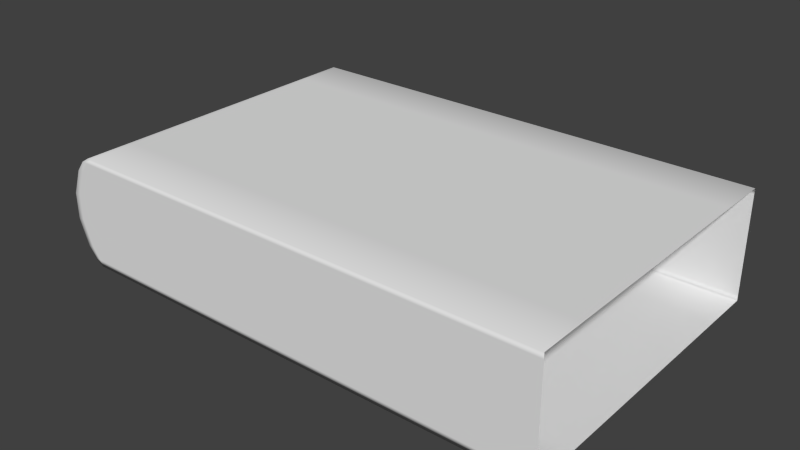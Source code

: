 # Source: Conveyor_Belt_F.blend  (saved by Blender 2.71.0; exported with 4.5.12 LTS)
import bpy
from mathutils import Matrix  # noqa: F401  (used for matrix-valued properties, if any)

bpy.ops.wm.read_factory_settings(use_empty=True)
scene = bpy.context.scene
scene.name = 'Scene'

# ---- collections
col_collection_1 = bpy.data.collections.new('Collection 1'); scene.collection.children.link(col_collection_1)

# ---- materials (node trees are filled in below, after node groups)
mat_material = bpy.data.materials.new('Material')
mat_material.alpha_threshold = 0.0
mat_material.use_transparent_shadow = False
mat_material.roughness = 0.5
mat_material.line_color = (0.0, 0.0, 0.0, 1.0)

# ---- material node trees

# ---- world
world_world = bpy.data.worlds.new('World'); scene.world = world_world
world_world.color = (0.05088, 0.05088, 0.05088)
world_world.use_sun_shadow = False
world_world.sun_shadow_jitter_overblur = 0.0
world_world.cycles.sampling_method = 'MANUAL'
world_world.cycles.sample_map_resolution = 256

# ---- meshes
me_cube = bpy.data.meshes.new('Cube')
me_cube.from_pydata([(0.9751, -1.0, -1.0), (-1.0, -1.0, -1.0), (0.9751, -1.0, 1.0), (-1.0, -1.0, 1.0), (0.9751, -1.0, -0.7805), (0.9751, -1.0, -0.2602), (0.9751, -1.0, 0.2602), (0.9751, -1.0, 0.7805), (-1.034, -1.0, -0.7805), (-1.073, -1.0, -0.2602), (-1.073, -1.0, 0.2602), (-1.034, -1.0, 0.7805), (-1.025, -1.0, -1.004), (-1.025, -1.0, 1.004), (-1.025, -0.7, -1.004), (-1.025, 0.7, -1.004), (-1.025, -0.7, 1.004), (-1.025, 0.7, 1.004), (-1.059, -1.0, -0.7834), (-1.098, -1.0, -0.2611), (-1.098, -1.0, 0.2611), (-1.059, -1.0, 0.7834), (-1.059, -0.7, 0.7834), (-1.098, -0.7, 0.2611), (-1.098, -0.7, -0.2611), (-1.059, -0.7, -0.7834), (-1.059, 0.7, 0.7834), (-1.098, 0.7, 0.2611), (-1.098, 0.7, -0.2611), (-1.059, 0.7, -0.7834), (0.9751, -1.0, -1.118), (-0.973, -1.0, -1.118), (0.9751, 1.0, 1.118), (0.9751, -1.0, 1.118), (-0.973, -1.0, 1.118), (0.9751, 0.7, -1.118), (0.9751, -0.7, -1.118), (-0.973, -0.7, -1.118), (-0.973, 0.7, -1.118), (0.9751, 0.7, 1.118), (0.9751, -0.7, 1.118), (-0.973, -0.7, 1.118), (-0.973, 0.7, 1.118), (-0.9887, -1.0, -1.118), (-0.9887, -1.0, 1.118), (-0.9887, -0.7, -1.118), (-0.9887, 0.7, -1.118), (-0.9887, -0.7, 1.118), (-0.9887, 0.7, 1.118), (0.9751, 1.0, 1.0), (-1.0, 1.0, 1.0), (0.9751, 1.0, -1.0), (-1.0, 1.0, -1.0), (0.9751, 1.0, 0.7805), (0.9751, 1.0, 0.2602), (0.9751, 1.0, -0.2602), (0.9751, 1.0, -0.7805), (-1.034, 1.0, 0.7805), (-1.073, 1.0, 0.2602), (-1.073, 1.0, -0.2602), (-1.034, 1.0, -0.7805), (-1.025, 1.0, 1.004), (-1.025, 1.0, -1.004), (-1.059, 1.0, 0.7834), (-1.098, 1.0, 0.2611), (-1.098, 1.0, -0.2611), (-1.059, 1.0, -0.7834), (-0.973, 1.0, 1.118), (0.9751, 1.0, -1.118), (-0.973, 1.0, -1.118), (-0.9887, 1.0, 1.118), (-0.9887, 1.0, -1.118)], [], [(3, 2, 33, 34), (7, 2, 3, 11), (9, 10, 20, 19), (0, 4, 8, 1), (4, 5, 9, 8), (5, 6, 10, 9), (6, 7, 11, 10), (8, 9, 19, 18), (21, 13, 16, 22), (12, 18, 25, 14), (18, 19, 24, 25), (19, 20, 23, 24), (20, 21, 22, 23), (36, 37, 38, 35), (38, 37, 45, 46), (0, 1, 31, 30), (10, 11, 21, 20), (14, 15, 46, 45), (1, 8, 18, 12), (14, 25, 29, 15), (24, 28, 29, 25), (23, 27, 28, 24), (11, 3, 13, 21), (36, 30, 31, 37), (40, 41, 34, 33), (37, 31, 43, 45), (34, 41, 47, 44), (13, 3, 34, 44), (1, 12, 43, 31), (16, 13, 44, 47), (22, 26, 27, 23), (12, 14, 45, 43), (16, 17, 26, 22), (16, 47, 48, 17), (42, 48, 47, 41), (39, 42, 41, 40), (52, 51, 68, 69), (56, 51, 52, 60), (58, 59, 65, 64), (49, 53, 57, 50), (53, 54, 58, 57), (54, 55, 59, 58), (55, 56, 60, 59), (57, 58, 64, 63), (59, 60, 66, 65), (50, 57, 63, 61), (60, 52, 62, 66), (62, 52, 69, 71), (50, 61, 70, 67), (26, 17, 61, 63), (15, 29, 66, 62), (29, 28, 65, 66), (28, 27, 64, 65), (27, 26, 63, 64), (42, 67, 70, 48), (68, 35, 38, 69), (32, 67, 42, 39), (69, 38, 46, 71), (61, 17, 48, 70), (15, 62, 71, 46), (49, 50, 67, 32)])
me_cube.polygons.foreach_set('use_smooth', [True] * 61)
_uv = me_cube.uv_layers.new(name='UVMap')
_uv.uv.foreach_set('vector', [0.0748, 0.7274, 0.9401, 0.7274, 0.9401, 0.7392, 0.08663, 0.7392, 0.9401, 0.7056, 0.9401, 0.7274, 0.0748, 0.7274, 0.05988, 0.7056, 0.04293, 0.6021, 0.04294, 0.6538, 0.03182, 0.6539, 0.03182, 0.602, 0.9401, 0.5285, 0.9401, 0.5503, 0.05988, 0.5503, 0.0748, 0.5285, 0.9401, 0.5503, 0.9401, 0.6021, 0.04293, 0.6021, 0.05988, 0.5503, 0.9401, 0.6021, 0.9401, 0.6538, 0.04294, 0.6538, 0.04293, 0.6021, 0.9401, 0.6538, 0.9401, 0.7056, 0.05988, 0.7056, 0.04294, 0.6538, 0.05988, 0.5503, 0.04293, 0.6021, 0.03182, 0.602, 0.04883, 0.55, 0.4051, 0.3211, 0.3773, 0.3211, 0.3773, 0.2721, 0.405, 0.2721, 0.622, 0.3212, 0.5945, 0.3212, 0.5944, 0.2723, 0.6219, 0.2723, 0.5945, 0.3212, 0.5313, 0.3212, 0.5312, 0.2722, 0.5944, 0.2723, 0.5313, 0.3212, 0.4686, 0.3212, 0.4685, 0.2722, 0.5312, 0.2722, 0.4686, 0.3212, 0.4051, 0.3211, 0.405, 0.2721, 0.4685, 0.2722, 0.9986, 0.2724, 0.6486, 0.2723, 0.6484, 0.04922, 0.9999, 0.04931, 0.6484, 0.04922, 0.6486, 0.2723, 0.6374, 0.2723, 0.6372, 0.04922, 0.9401, 0.5285, 0.0748, 0.5285, 0.08663, 0.5167, 0.9401, 0.5167, 0.04294, 0.6538, 0.05988, 0.7056, 0.04883, 0.7059, 0.03182, 0.6539, 0.6219, 0.2723, 0.6218, 0.04922, 0.6372, 0.04922, 0.6374, 0.2723, 0.0748, 0.5285, 0.05988, 0.5503, 0.04883, 0.55, 0.06381, 0.5281, 0.6219, 0.2723, 0.5944, 0.2723, 0.5941, 0.04921, 0.6218, 0.04922, 0.5312, 0.2722, 0.5307, 0.04919, 0.5941, 0.04921, 0.5944, 0.2723, 0.4685, 0.2722, 0.468, 0.04917, 0.5307, 0.04919, 0.5312, 0.2722, 0.05988, 0.7056, 0.0748, 0.7274, 0.06381, 0.7278, 0.04883, 0.7059, 0.9986, 0.2724, 0.998, 0.3214, 0.6487, 0.3212, 0.6486, 0.2723, 0.0001254, 0.272, 0.3507, 0.2721, 0.3508, 0.3211, 0.0005543, 0.321, 0.6486, 0.2723, 0.6487, 0.3212, 0.6374, 0.3212, 0.6374, 0.2723, 0.3508, 0.3211, 0.3507, 0.2721, 0.362, 0.2721, 0.362, 0.3211, 0.06381, 0.7278, 0.0748, 0.7274, 0.08663, 0.7392, 0.07973, 0.7392, 0.0748, 0.5285, 0.06381, 0.5281, 0.07973, 0.5167, 0.08663, 0.5167, 0.3773, 0.2721, 0.3773, 0.3211, 0.362, 0.3211, 0.362, 0.2721, 0.405, 0.2721, 0.4048, 0.04915, 0.468, 0.04917, 0.4685, 0.2722, 0.622, 0.3212, 0.6219, 0.2723, 0.6374, 0.2723, 0.6374, 0.3212, 0.3773, 0.2721, 0.3773, 0.04914, 0.4048, 0.04915, 0.405, 0.2721, 0.3773, 0.2721, 0.362, 0.2721, 0.3619, 0.04913, 0.3773, 0.04914, 0.3506, 0.04913, 0.3619, 0.04913, 0.362, 0.2721, 0.3507, 0.2721, 0.0006244, 0.04905, 0.3506, 0.04913, 0.3507, 0.2721, 0.0001254, 0.272, 0.0748, 0.9733, 0.9401, 0.9733, 0.9401, 0.9851, 0.08663, 0.9851, 0.9401, 0.9515, 0.9401, 0.9733, 0.0748, 0.9733, 0.05988, 0.9515, 0.04293, 0.848, 0.04294, 0.8997, 0.03182, 0.8998, 0.03182, 0.8479, 0.9401, 0.7744, 0.9401, 0.7962, 0.05988, 0.7962, 0.0748, 0.7744, 0.9401, 0.7962, 0.9401, 0.848, 0.04293, 0.848, 0.05988, 0.7962, 0.9401, 0.848, 0.9401, 0.8997, 0.04294, 0.8997, 0.04293, 0.848, 0.9401, 0.8997, 0.9401, 0.9515, 0.05988, 0.9515, 0.04294, 0.8997, 0.05988, 0.7962, 0.04293, 0.848, 0.03182, 0.8479, 0.04883, 0.7959, 0.04294, 0.8997, 0.05988, 0.9515, 0.04883, 0.9518, 0.03182, 0.8998, 0.0748, 0.7744, 0.05988, 0.7962, 0.04883, 0.7959, 0.06381, 0.774, 0.05988, 0.9515, 0.0748, 0.9733, 0.06381, 0.9737, 0.04883, 0.9518, 0.06381, 0.9737, 0.0748, 0.9733, 0.08663, 0.9851, 0.07973, 0.9851, 0.0748, 0.7744, 0.06381, 0.774, 0.07973, 0.7626, 0.08663, 0.7626, 0.4048, 0.04915, 0.3773, 0.04914, 0.3773, 0.0001255, 0.4047, 0.0001255, 0.6218, 0.04922, 0.5941, 0.04921, 0.594, 0.0001255, 0.6217, 0.0001255, 0.5941, 0.04921, 0.5307, 0.04919, 0.5306, 0.0001255, 0.594, 0.0001255, 0.5307, 0.04919, 0.468, 0.04917, 0.4679, 0.0001255, 0.5306, 0.0001255, 0.468, 0.04917, 0.4048, 0.04915, 0.4047, 0.0001255, 0.4679, 0.0001255, 0.3506, 0.04913, 0.3506, 0.0001255, 0.3618, 0.0001255, 0.3619, 0.04913, 0.9995, 0.0001254, 0.9999, 0.04931, 0.6484, 0.04922, 0.6484, 0.0001255, 0.001071, 0.0001256, 0.3506, 0.0001255, 0.3506, 0.04913, 0.0006244, 0.04905, 0.6484, 0.0001255, 0.6484, 0.04922, 0.6372, 0.04922, 0.6372, 0.0001255, 0.3773, 0.0001255, 0.3773, 0.04914, 0.3619, 0.04913, 0.3618, 0.0001255, 0.6218, 0.04922, 0.6217, 0.0001255, 0.6372, 0.0001255, 0.6372, 0.04922, 0.9401, 0.7744, 0.0748, 0.7744, 0.08663, 0.7626, 0.9401, 0.7626])
me_cube.materials.append(mat_material)
me_cube.use_remesh_preserve_volume = False
me_cube.use_remesh_preserve_attributes = False
me_cube.use_mirror_vertex_groups = False
me_cube.update()

# ---- objects
ob_cvb_f = bpy.data.objects.new('CvB_F', me_cube)

# ---- transforms, parenting, visibility, modifiers, constraints
ob_cvb_f.location = (0.0, 0.0, 0.0)
ob_cvb_f.rotation_euler = (2.384e-07, -6.97e-23, 3.97e-23)
ob_cvb_f.scale = (1.0, 0.6534, 0.2)
ob_cvb_f.lock_rotations_4d = False
ob_cvb_f.empty_display_type = 'ARROWS'
ob_cvb_f.lineart.crease_threshold = 0.0

# ---- collection membership
col_collection_1.objects.link(ob_cvb_f)

# ---- scene / render settings (as saved in the file)
scene.frame_start = 1; scene.frame_end = 250; scene.frame_set(1)
scene.render.engine = 'BLENDER_EEVEE_NEXT'
scene.render.resolution_percentage = 50
scene.render.dither_intensity = 0.0
scene.cycles.use_denoising = False
scene.cycles.samples = 10
scene.cycles.sampling_pattern = 'TABULATED_SOBOL'
scene.cycles.light_sampling_threshold = 0.0
scene.cycles.use_adaptive_sampling = False
scene.cycles.use_light_tree = False
scene.cycles.blur_glossy = 0.0
scene.cycles.volume_bounces = 1
scene.cycles.pixel_filter_type = 'GAUSSIAN'
scene.cycles.sample_clamp_indirect = 0.0
scene.view_settings.view_transform = 'Standard'
bpy.context.view_layer.update()

# ---- added for rendering (the .blend has no active camera and no usable light): camera, sun
cam_auto = bpy.data.cameras.new('AutoCamera')
cam_auto.lens = 50.0
cam_auto.sensor_width = 36.0
cam_auto.clip_end = 1000.0
ob_auto_camera = bpy.data.objects.new('AutoCamera', cam_auto)
scene.collection.objects.link(ob_auto_camera)
ob_auto_camera.location = (2.24339, -2.76587, 1.84392)
ob_auto_camera.rotation_euler = (1.09748, -7.21219e-08, 0.694738)
scene.camera = ob_auto_camera
light_auto_sun = bpy.data.lights.new('AutoSun', 'SUN')
light_auto_sun.energy = 3.0
light_auto_sun.angle = 0.0523599
ob_auto_sun = bpy.data.objects.new('AutoSun', light_auto_sun)
scene.collection.objects.link(ob_auto_sun)
ob_auto_sun.rotation_euler = (0.872665, 0.174533, 0.523599)
bpy.context.view_layer.update()
